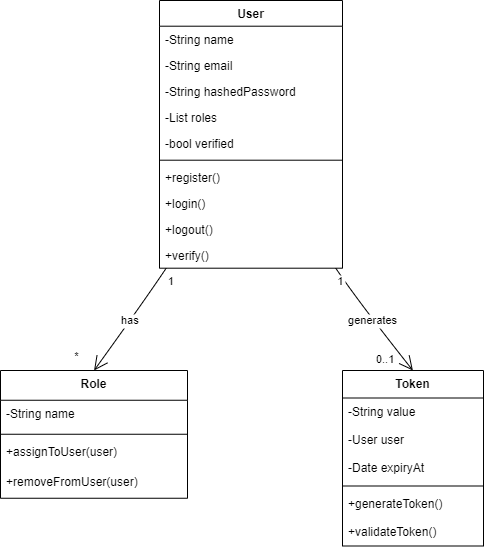

The diagram above was exported from draw.io. Its source (the exported page's mxGraphModel, read from the mxfile embedded in the PNG):
<mxGraphModel dx="1658" dy="820" grid="1" gridSize="10" guides="1" tooltips="1" connect="1" arrows="1" fold="1" page="1" pageScale="1" pageWidth="827" pageHeight="1169" math="0" shadow="0">
  <root>
    <mxCell id="WIyWlLk6GJQsqaUBKTNV-0" />
    <mxCell id="WIyWlLk6GJQsqaUBKTNV-1" parent="WIyWlLk6GJQsqaUBKTNV-0" />
    <mxCell id="sN-EEKhXezefUvzcdnGk-0" value="User" style="swimlane;fontStyle=1;align=center;verticalAlign=top;childLayout=stackLayout;horizontal=1;startSize=25.7;horizontalStack=0;resizeParent=1;resizeParentMax=0;resizeLast=0;collapsible=0;marginBottom=0;" parent="WIyWlLk6GJQsqaUBKTNV-1" vertex="1">
      <mxGeometry x="349" y="110" width="183" height="267.7" as="geometry" />
    </mxCell>
    <mxCell id="sN-EEKhXezefUvzcdnGk-1" value="-String name" style="text;strokeColor=none;fillColor=none;align=left;verticalAlign=top;spacingLeft=4;spacingRight=4;overflow=hidden;rotatable=0;points=[[0,0.5],[1,0.5]];portConstraint=eastwest;" parent="sN-EEKhXezefUvzcdnGk-0" vertex="1">
      <mxGeometry y="25.7" width="183" height="26" as="geometry" />
    </mxCell>
    <mxCell id="sN-EEKhXezefUvzcdnGk-2" value="-String email" style="text;strokeColor=none;fillColor=none;align=left;verticalAlign=top;spacingLeft=4;spacingRight=4;overflow=hidden;rotatable=0;points=[[0,0.5],[1,0.5]];portConstraint=eastwest;" parent="sN-EEKhXezefUvzcdnGk-0" vertex="1">
      <mxGeometry y="51.7" width="183" height="26" as="geometry" />
    </mxCell>
    <mxCell id="sN-EEKhXezefUvzcdnGk-3" value="-String hashedPassword" style="text;strokeColor=none;fillColor=none;align=left;verticalAlign=top;spacingLeft=4;spacingRight=4;overflow=hidden;rotatable=0;points=[[0,0.5],[1,0.5]];portConstraint=eastwest;" parent="sN-EEKhXezefUvzcdnGk-0" vertex="1">
      <mxGeometry y="77.7" width="183" height="26" as="geometry" />
    </mxCell>
    <mxCell id="sN-EEKhXezefUvzcdnGk-4" value="-List roles" style="text;strokeColor=none;fillColor=none;align=left;verticalAlign=top;spacingLeft=4;spacingRight=4;overflow=hidden;rotatable=0;points=[[0,0.5],[1,0.5]];portConstraint=eastwest;" parent="sN-EEKhXezefUvzcdnGk-0" vertex="1">
      <mxGeometry y="103.7" width="183" height="26" as="geometry" />
    </mxCell>
    <mxCell id="sN-EEKhXezefUvzcdnGk-5" value="-bool verified" style="text;strokeColor=none;fillColor=none;align=left;verticalAlign=top;spacingLeft=4;spacingRight=4;overflow=hidden;rotatable=0;points=[[0,0.5],[1,0.5]];portConstraint=eastwest;" parent="sN-EEKhXezefUvzcdnGk-0" vertex="1">
      <mxGeometry y="129.7" width="183" height="26" as="geometry" />
    </mxCell>
    <mxCell id="sN-EEKhXezefUvzcdnGk-6" style="line;strokeWidth=1;fillColor=none;align=left;verticalAlign=middle;spacingTop=-1;spacingLeft=3;spacingRight=3;rotatable=0;labelPosition=right;points=[];portConstraint=eastwest;strokeColor=inherit;" parent="sN-EEKhXezefUvzcdnGk-0" vertex="1">
      <mxGeometry y="155.7" width="183" height="8" as="geometry" />
    </mxCell>
    <mxCell id="sN-EEKhXezefUvzcdnGk-7" value="+register()" style="text;strokeColor=none;fillColor=none;align=left;verticalAlign=top;spacingLeft=4;spacingRight=4;overflow=hidden;rotatable=0;points=[[0,0.5],[1,0.5]];portConstraint=eastwest;" parent="sN-EEKhXezefUvzcdnGk-0" vertex="1">
      <mxGeometry y="163.7" width="183" height="26" as="geometry" />
    </mxCell>
    <mxCell id="sN-EEKhXezefUvzcdnGk-8" value="+login()" style="text;strokeColor=none;fillColor=none;align=left;verticalAlign=top;spacingLeft=4;spacingRight=4;overflow=hidden;rotatable=0;points=[[0,0.5],[1,0.5]];portConstraint=eastwest;" parent="sN-EEKhXezefUvzcdnGk-0" vertex="1">
      <mxGeometry y="189.7" width="183" height="26" as="geometry" />
    </mxCell>
    <mxCell id="sN-EEKhXezefUvzcdnGk-9" value="+logout()" style="text;strokeColor=none;fillColor=none;align=left;verticalAlign=top;spacingLeft=4;spacingRight=4;overflow=hidden;rotatable=0;points=[[0,0.5],[1,0.5]];portConstraint=eastwest;" parent="sN-EEKhXezefUvzcdnGk-0" vertex="1">
      <mxGeometry y="215.7" width="183" height="26" as="geometry" />
    </mxCell>
    <mxCell id="sN-EEKhXezefUvzcdnGk-10" value="+verify()" style="text;strokeColor=none;fillColor=none;align=left;verticalAlign=top;spacingLeft=4;spacingRight=4;overflow=hidden;rotatable=0;points=[[0,0.5],[1,0.5]];portConstraint=eastwest;" parent="sN-EEKhXezefUvzcdnGk-0" vertex="1">
      <mxGeometry y="241.7" width="183" height="26" as="geometry" />
    </mxCell>
    <mxCell id="sN-EEKhXezefUvzcdnGk-11" value="Role" style="swimlane;fontStyle=1;align=center;verticalAlign=top;childLayout=stackLayout;horizontal=1;startSize=29.75;horizontalStack=0;resizeParent=1;resizeParentMax=0;resizeLast=0;collapsible=0;marginBottom=0;" parent="WIyWlLk6GJQsqaUBKTNV-1" vertex="1">
      <mxGeometry x="190" y="480" width="187" height="127.75" as="geometry" />
    </mxCell>
    <mxCell id="sN-EEKhXezefUvzcdnGk-12" value="-String name" style="text;strokeColor=none;fillColor=none;align=left;verticalAlign=top;spacingLeft=4;spacingRight=4;overflow=hidden;rotatable=0;points=[[0,0.5],[1,0.5]];portConstraint=eastwest;" parent="sN-EEKhXezefUvzcdnGk-11" vertex="1">
      <mxGeometry y="29.75" width="187" height="30" as="geometry" />
    </mxCell>
    <mxCell id="sN-EEKhXezefUvzcdnGk-13" style="line;strokeWidth=1;fillColor=none;align=left;verticalAlign=middle;spacingTop=-1;spacingLeft=3;spacingRight=3;rotatable=0;labelPosition=right;points=[];portConstraint=eastwest;strokeColor=inherit;" parent="sN-EEKhXezefUvzcdnGk-11" vertex="1">
      <mxGeometry y="59.75" width="187" height="8" as="geometry" />
    </mxCell>
    <mxCell id="sN-EEKhXezefUvzcdnGk-14" value="+assignToUser(user)" style="text;strokeColor=none;fillColor=none;align=left;verticalAlign=top;spacingLeft=4;spacingRight=4;overflow=hidden;rotatable=0;points=[[0,0.5],[1,0.5]];portConstraint=eastwest;" parent="sN-EEKhXezefUvzcdnGk-11" vertex="1">
      <mxGeometry y="67.75" width="187" height="30" as="geometry" />
    </mxCell>
    <mxCell id="sN-EEKhXezefUvzcdnGk-15" value="+removeFromUser(user)" style="text;strokeColor=none;fillColor=none;align=left;verticalAlign=top;spacingLeft=4;spacingRight=4;overflow=hidden;rotatable=0;points=[[0,0.5],[1,0.5]];portConstraint=eastwest;" parent="sN-EEKhXezefUvzcdnGk-11" vertex="1">
      <mxGeometry y="97.75" width="187" height="30" as="geometry" />
    </mxCell>
    <mxCell id="sN-EEKhXezefUvzcdnGk-16" value="Token" style="swimlane;fontStyle=1;align=center;verticalAlign=top;childLayout=stackLayout;horizontal=1;startSize=27.5;horizontalStack=0;resizeParent=1;resizeParentMax=0;resizeLast=0;collapsible=0;marginBottom=0;" parent="WIyWlLk6GJQsqaUBKTNV-1" vertex="1">
      <mxGeometry x="532" y="480" width="141" height="175.5" as="geometry" />
    </mxCell>
    <mxCell id="sN-EEKhXezefUvzcdnGk-17" value="-String value" style="text;strokeColor=none;fillColor=none;align=left;verticalAlign=top;spacingLeft=4;spacingRight=4;overflow=hidden;rotatable=0;points=[[0,0.5],[1,0.5]];portConstraint=eastwest;" parent="sN-EEKhXezefUvzcdnGk-16" vertex="1">
      <mxGeometry y="27.5" width="141" height="28" as="geometry" />
    </mxCell>
    <mxCell id="sN-EEKhXezefUvzcdnGk-18" value="-User user" style="text;strokeColor=none;fillColor=none;align=left;verticalAlign=top;spacingLeft=4;spacingRight=4;overflow=hidden;rotatable=0;points=[[0,0.5],[1,0.5]];portConstraint=eastwest;" parent="sN-EEKhXezefUvzcdnGk-16" vertex="1">
      <mxGeometry y="55.5" width="141" height="28" as="geometry" />
    </mxCell>
    <mxCell id="sN-EEKhXezefUvzcdnGk-19" value="-Date expiryAt" style="text;strokeColor=none;fillColor=none;align=left;verticalAlign=top;spacingLeft=4;spacingRight=4;overflow=hidden;rotatable=0;points=[[0,0.5],[1,0.5]];portConstraint=eastwest;" parent="sN-EEKhXezefUvzcdnGk-16" vertex="1">
      <mxGeometry y="83.5" width="141" height="28" as="geometry" />
    </mxCell>
    <mxCell id="sN-EEKhXezefUvzcdnGk-20" style="line;strokeWidth=1;fillColor=none;align=left;verticalAlign=middle;spacingTop=-1;spacingLeft=3;spacingRight=3;rotatable=0;labelPosition=right;points=[];portConstraint=eastwest;strokeColor=inherit;" parent="sN-EEKhXezefUvzcdnGk-16" vertex="1">
      <mxGeometry y="111.5" width="141" height="8" as="geometry" />
    </mxCell>
    <mxCell id="sN-EEKhXezefUvzcdnGk-21" value="+generateToken()" style="text;strokeColor=none;fillColor=none;align=left;verticalAlign=top;spacingLeft=4;spacingRight=4;overflow=hidden;rotatable=0;points=[[0,0.5],[1,0.5]];portConstraint=eastwest;" parent="sN-EEKhXezefUvzcdnGk-16" vertex="1">
      <mxGeometry y="119.5" width="141" height="28" as="geometry" />
    </mxCell>
    <mxCell id="sN-EEKhXezefUvzcdnGk-22" value="+validateToken()" style="text;strokeColor=none;fillColor=none;align=left;verticalAlign=top;spacingLeft=4;spacingRight=4;overflow=hidden;rotatable=0;points=[[0,0.5],[1,0.5]];portConstraint=eastwest;" parent="sN-EEKhXezefUvzcdnGk-16" vertex="1">
      <mxGeometry y="147.5" width="141" height="28" as="geometry" />
    </mxCell>
    <mxCell id="sN-EEKhXezefUvzcdnGk-23" value="has" style="curved=1;startArrow=none;endArrow=open;endSize=12;exitX=0.03624056318715026;exitY=1;entryX=0.5002297794117647;entryY=0;rounded=0;" parent="WIyWlLk6GJQsqaUBKTNV-1" source="sN-EEKhXezefUvzcdnGk-0" target="sN-EEKhXezefUvzcdnGk-11" edge="1">
      <mxGeometry relative="1" as="geometry">
        <Array as="points">
          <mxPoint x="334" y="410" />
        </Array>
      </mxGeometry>
    </mxCell>
    <mxCell id="sN-EEKhXezefUvzcdnGk-24" value="1" style="edgeLabel;resizable=0;align=left;verticalAlign=top;" parent="sN-EEKhXezefUvzcdnGk-23" vertex="1">
      <mxGeometry x="-1" relative="1" as="geometry" />
    </mxCell>
    <mxCell id="sN-EEKhXezefUvzcdnGk-25" value="*" style="edgeLabel;resizable=0;align=right;verticalAlign=top;" parent="sN-EEKhXezefUvzcdnGk-23" vertex="1">
      <mxGeometry x="1" relative="1" as="geometry">
        <mxPoint x="-14" y="-27" as="offset" />
      </mxGeometry>
    </mxCell>
    <mxCell id="sN-EEKhXezefUvzcdnGk-26" value="generates" style="curved=1;startArrow=none;endArrow=open;endSize=12;exitX=0.9633965611297897;exitY=1;entryX=0.49922429078014185;entryY=0;rounded=0;" parent="WIyWlLk6GJQsqaUBKTNV-1" source="sN-EEKhXezefUvzcdnGk-0" target="sN-EEKhXezefUvzcdnGk-16" edge="1">
      <mxGeometry relative="1" as="geometry">
        <Array as="points">
          <mxPoint x="547" y="410" />
        </Array>
      </mxGeometry>
    </mxCell>
    <mxCell id="sN-EEKhXezefUvzcdnGk-27" value="1" style="edgeLabel;resizable=0;align=left;verticalAlign=top;" parent="sN-EEKhXezefUvzcdnGk-26" vertex="1">
      <mxGeometry x="-1" relative="1" as="geometry" />
    </mxCell>
    <mxCell id="sN-EEKhXezefUvzcdnGk-28" value="0..1" style="edgeLabel;resizable=0;align=right;verticalAlign=top;" parent="sN-EEKhXezefUvzcdnGk-26" vertex="1">
      <mxGeometry x="1" relative="1" as="geometry">
        <mxPoint x="-17" y="-24" as="offset" />
      </mxGeometry>
    </mxCell>
  </root>
</mxGraphModel>